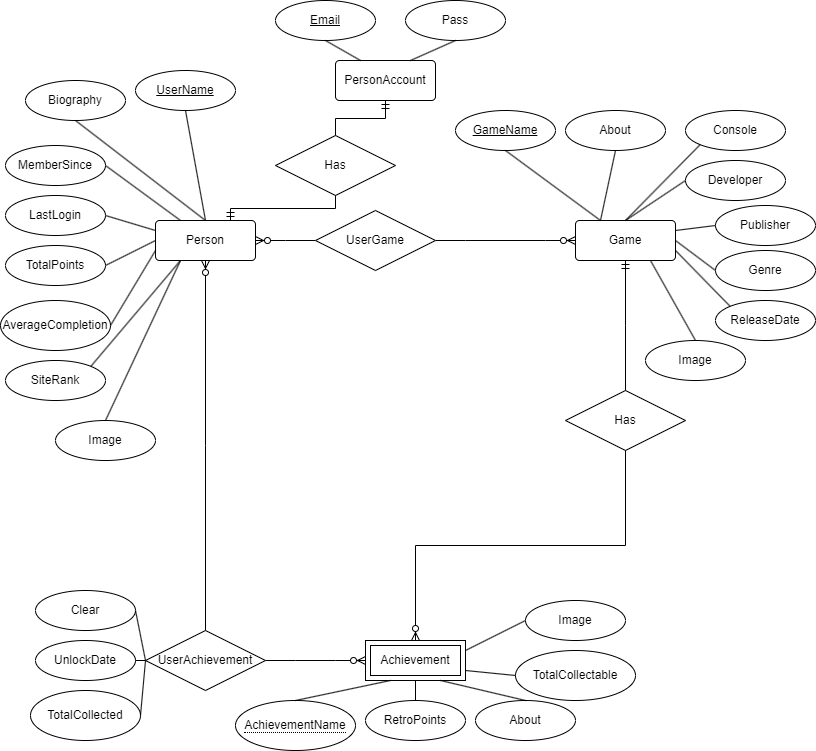

The diagram above was exported from draw.io. Its source (the exported page's mxGraphModel, read from the mxfile embedded in the PNG):
<mxGraphModel dx="1221" dy="775" grid="1" gridSize="10" guides="1" tooltips="1" connect="1" arrows="1" fold="1" page="1" pageScale="1" pageWidth="850" pageHeight="1100" math="0" shadow="0" extFonts="Permanent Marker^https://fonts.googleapis.com/css?family=Permanent+Marker">
  <root>
    <mxCell id="0" />
    <mxCell id="1" parent="0" />
    <mxCell id="iJpTC_FTiOpganTARci8-67" value="" style="edgeStyle=entityRelationEdgeStyle;fontSize=12;html=1;endArrow=ERzeroToMany;endFill=1;rounded=0;exitX=1;exitY=0.5;exitDx=0;exitDy=0;entryX=0;entryY=0.5;entryDx=0;entryDy=0;" parent="1" source="iJpTC_FTiOpganTARci8-76" target="iJpTC_FTiOpganTARci8-104" edge="1">
      <mxGeometry width="100" height="100" relative="1" as="geometry">
        <mxPoint x="495" y="245" as="sourcePoint" />
        <mxPoint x="525" y="245" as="targetPoint" />
      </mxGeometry>
    </mxCell>
    <mxCell id="iJpTC_FTiOpganTARci8-66" value="" style="edgeStyle=elbowEdgeStyle;fontSize=12;html=1;endArrow=ERzeroToMany;endFill=1;rounded=0;exitX=0;exitY=0.5;exitDx=0;exitDy=0;entryX=1;entryY=0.5;entryDx=0;entryDy=0;" parent="1" source="iJpTC_FTiOpganTARci8-76" target="iJpTC_FTiOpganTARci8-82" edge="1">
      <mxGeometry width="100" height="100" relative="1" as="geometry">
        <mxPoint x="355" y="245" as="sourcePoint" />
        <mxPoint x="330" y="245" as="targetPoint" />
      </mxGeometry>
    </mxCell>
    <mxCell id="iJpTC_FTiOpganTARci8-68" value="Has" style="shape=rhombus;perimeter=rhombusPerimeter;whiteSpace=wrap;html=1;align=center;" parent="1" vertex="1">
      <mxGeometry x="570" y="420" width="120" height="60" as="geometry" />
    </mxCell>
    <mxCell id="iJpTC_FTiOpganTARci8-69" value="" style="edgeStyle=elbowEdgeStyle;fontSize=12;html=1;endArrow=ERzeroToMany;endFill=1;rounded=0;entryX=0.5;entryY=0;entryDx=0;entryDy=0;exitX=0.5;exitY=1;exitDx=0;exitDy=0;elbow=vertical;" parent="1" source="iJpTC_FTiOpganTARci8-68" target="iJpTC_FTiOpganTARci8-105" edge="1">
      <mxGeometry width="100" height="100" relative="1" as="geometry">
        <mxPoint x="370" y="450" as="sourcePoint" />
        <mxPoint x="420" y="670" as="targetPoint" />
      </mxGeometry>
    </mxCell>
    <mxCell id="iJpTC_FTiOpganTARci8-70" value="" style="edgeStyle=elbowEdgeStyle;fontSize=12;html=1;endArrow=ERmandOne;rounded=0;exitX=0.5;exitY=0;exitDx=0;exitDy=0;entryX=0.5;entryY=1;entryDx=0;entryDy=0;" parent="1" source="iJpTC_FTiOpganTARci8-68" target="iJpTC_FTiOpganTARci8-104" edge="1">
      <mxGeometry width="100" height="100" relative="1" as="geometry">
        <mxPoint x="370" y="450" as="sourcePoint" />
        <mxPoint x="654" y="350" as="targetPoint" />
      </mxGeometry>
    </mxCell>
    <mxCell id="iJpTC_FTiOpganTARci8-75" value="UserName" style="ellipse;whiteSpace=wrap;html=1;align=center;fontStyle=4;" parent="1" vertex="1">
      <mxGeometry x="140" y="100" width="100" height="40" as="geometry" />
    </mxCell>
    <mxCell id="iJpTC_FTiOpganTARci8-76" value="UserGame" style="shape=rhombus;perimeter=rhombusPerimeter;whiteSpace=wrap;html=1;align=center;" parent="1" vertex="1">
      <mxGeometry x="320" y="240" width="120" height="60" as="geometry" />
    </mxCell>
    <mxCell id="iJpTC_FTiOpganTARci8-77" value="" style="edgeStyle=entityRelationEdgeStyle;fontSize=12;html=1;endArrow=ERzeroToMany;endFill=1;rounded=0;exitX=1;exitY=0.5;exitDx=0;exitDy=0;entryX=0;entryY=0.5;entryDx=0;entryDy=0;" parent="1" source="iJpTC_FTiOpganTARci8-79" target="iJpTC_FTiOpganTARci8-105" edge="1">
      <mxGeometry width="100" height="100" relative="1" as="geometry">
        <mxPoint x="270" y="655" as="sourcePoint" />
        <mxPoint x="370" y="690" as="targetPoint" />
      </mxGeometry>
    </mxCell>
    <mxCell id="iJpTC_FTiOpganTARci8-79" value="UserAchievement" style="shape=rhombus;perimeter=rhombusPerimeter;whiteSpace=wrap;html=1;align=center;" parent="1" vertex="1">
      <mxGeometry x="150" y="660" width="120" height="60" as="geometry" />
    </mxCell>
    <mxCell id="iJpTC_FTiOpganTARci8-81" value="" style="edgeStyle=elbowEdgeStyle;fontSize=12;html=1;endArrow=ERzeroToMany;endFill=1;rounded=0;exitX=0.5;exitY=0;exitDx=0;exitDy=0;elbow=vertical;entryX=0.5;entryY=1;entryDx=0;entryDy=0;" parent="1" source="iJpTC_FTiOpganTARci8-79" target="iJpTC_FTiOpganTARci8-82" edge="1">
      <mxGeometry width="100" height="100" relative="1" as="geometry">
        <mxPoint x="270" y="660" as="sourcePoint" />
        <mxPoint x="230" y="350" as="targetPoint" />
      </mxGeometry>
    </mxCell>
    <mxCell id="iJpTC_FTiOpganTARci8-82" value="Person" style="rounded=1;arcSize=10;whiteSpace=wrap;html=1;align=center;glass=0;" parent="1" vertex="1">
      <mxGeometry x="160" y="250" width="100" height="40" as="geometry" />
    </mxCell>
    <mxCell id="iJpTC_FTiOpganTARci8-86" value="Biography" style="ellipse;whiteSpace=wrap;html=1;align=center;" parent="1" vertex="1">
      <mxGeometry x="30" y="110" width="100" height="40" as="geometry" />
    </mxCell>
    <mxCell id="iJpTC_FTiOpganTARci8-87" value="MemberSince" style="ellipse;whiteSpace=wrap;html=1;align=center;" parent="1" vertex="1">
      <mxGeometry x="10" y="175" width="100" height="40" as="geometry" />
    </mxCell>
    <mxCell id="iJpTC_FTiOpganTARci8-88" value="LastLogin" style="ellipse;whiteSpace=wrap;html=1;align=center;" parent="1" vertex="1">
      <mxGeometry x="10" y="225" width="100" height="40" as="geometry" />
    </mxCell>
    <mxCell id="iJpTC_FTiOpganTARci8-89" value="TotalPoints" style="ellipse;whiteSpace=wrap;html=1;align=center;" parent="1" vertex="1">
      <mxGeometry x="10" y="275" width="100" height="40" as="geometry" />
    </mxCell>
    <mxCell id="iJpTC_FTiOpganTARci8-90" value="AverageCompletion" style="ellipse;whiteSpace=wrap;html=1;align=center;" parent="1" vertex="1">
      <mxGeometry x="5" y="330" width="110" height="50" as="geometry" />
    </mxCell>
    <mxCell id="iJpTC_FTiOpganTARci8-91" value="SiteRank" style="ellipse;whiteSpace=wrap;html=1;align=center;" parent="1" vertex="1">
      <mxGeometry x="10" y="390" width="100" height="40" as="geometry" />
    </mxCell>
    <mxCell id="iJpTC_FTiOpganTARci8-92" value="Image" style="ellipse;whiteSpace=wrap;html=1;align=center;" parent="1" vertex="1">
      <mxGeometry x="60" y="450" width="100" height="40" as="geometry" />
    </mxCell>
    <mxCell id="iJpTC_FTiOpganTARci8-94" value="" style="endArrow=none;html=1;rounded=0;exitX=0.5;exitY=1;exitDx=0;exitDy=0;entryX=0.5;entryY=0;entryDx=0;entryDy=0;" parent="1" source="iJpTC_FTiOpganTARci8-75" target="iJpTC_FTiOpganTARci8-82" edge="1">
      <mxGeometry width="50" height="50" relative="1" as="geometry">
        <mxPoint x="310" y="280" as="sourcePoint" />
        <mxPoint x="410" y="380" as="targetPoint" />
      </mxGeometry>
    </mxCell>
    <mxCell id="iJpTC_FTiOpganTARci8-96" value="" style="endArrow=none;html=1;rounded=0;exitX=0.5;exitY=1;exitDx=0;exitDy=0;entryX=0.5;entryY=0;entryDx=0;entryDy=0;" parent="1" source="iJpTC_FTiOpganTARci8-86" target="iJpTC_FTiOpganTARci8-82" edge="1">
      <mxGeometry width="50" height="50" relative="1" as="geometry">
        <mxPoint x="250" y="200" as="sourcePoint" />
        <mxPoint x="245" y="260" as="targetPoint" />
      </mxGeometry>
    </mxCell>
    <mxCell id="iJpTC_FTiOpganTARci8-97" value="" style="endArrow=none;html=1;rounded=0;exitX=1;exitY=0.5;exitDx=0;exitDy=0;entryX=0.25;entryY=0;entryDx=0;entryDy=0;" parent="1" source="iJpTC_FTiOpganTARci8-87" target="iJpTC_FTiOpganTARci8-82" edge="1">
      <mxGeometry width="50" height="50" relative="1" as="geometry">
        <mxPoint x="260" y="210" as="sourcePoint" />
        <mxPoint x="255" y="270" as="targetPoint" />
      </mxGeometry>
    </mxCell>
    <mxCell id="iJpTC_FTiOpganTARci8-98" value="" style="endArrow=none;html=1;rounded=0;exitX=1;exitY=0.5;exitDx=0;exitDy=0;entryX=0;entryY=0.25;entryDx=0;entryDy=0;" parent="1" source="iJpTC_FTiOpganTARci8-88" target="iJpTC_FTiOpganTARci8-82" edge="1">
      <mxGeometry width="50" height="50" relative="1" as="geometry">
        <mxPoint x="270" y="220" as="sourcePoint" />
        <mxPoint x="265" y="280" as="targetPoint" />
      </mxGeometry>
    </mxCell>
    <mxCell id="iJpTC_FTiOpganTARci8-99" value="" style="endArrow=none;html=1;rounded=0;exitX=1;exitY=0.5;exitDx=0;exitDy=0;entryX=0;entryY=0.5;entryDx=0;entryDy=0;" parent="1" source="iJpTC_FTiOpganTARci8-89" target="iJpTC_FTiOpganTARci8-82" edge="1">
      <mxGeometry width="50" height="50" relative="1" as="geometry">
        <mxPoint x="280" y="230" as="sourcePoint" />
        <mxPoint x="275" y="290" as="targetPoint" />
      </mxGeometry>
    </mxCell>
    <mxCell id="iJpTC_FTiOpganTARci8-100" value="" style="endArrow=none;html=1;rounded=0;exitX=0;exitY=0.75;exitDx=0;exitDy=0;entryX=1;entryY=0.5;entryDx=0;entryDy=0;" parent="1" source="iJpTC_FTiOpganTARci8-82" target="iJpTC_FTiOpganTARci8-90" edge="1">
      <mxGeometry width="50" height="50" relative="1" as="geometry">
        <mxPoint x="290" y="240" as="sourcePoint" />
        <mxPoint x="285" y="300" as="targetPoint" />
      </mxGeometry>
    </mxCell>
    <mxCell id="iJpTC_FTiOpganTARci8-101" value="" style="endArrow=none;html=1;rounded=0;exitX=0.25;exitY=1;exitDx=0;exitDy=0;entryX=1;entryY=0;entryDx=0;entryDy=0;" parent="1" source="iJpTC_FTiOpganTARci8-82" target="iJpTC_FTiOpganTARci8-91" edge="1">
      <mxGeometry width="50" height="50" relative="1" as="geometry">
        <mxPoint x="300" y="250" as="sourcePoint" />
        <mxPoint x="295" y="310" as="targetPoint" />
      </mxGeometry>
    </mxCell>
    <mxCell id="iJpTC_FTiOpganTARci8-102" value="" style="endArrow=none;html=1;rounded=0;entryX=0.5;entryY=0;entryDx=0;entryDy=0;exitX=0.25;exitY=1;exitDx=0;exitDy=0;" parent="1" source="iJpTC_FTiOpganTARci8-82" target="iJpTC_FTiOpganTARci8-92" edge="1">
      <mxGeometry width="50" height="50" relative="1" as="geometry">
        <mxPoint x="210" y="320" as="sourcePoint" />
        <mxPoint x="305" y="320" as="targetPoint" />
      </mxGeometry>
    </mxCell>
    <mxCell id="iJpTC_FTiOpganTARci8-104" value="Game" style="rounded=1;arcSize=10;whiteSpace=wrap;html=1;align=center;" parent="1" vertex="1">
      <mxGeometry x="580" y="250" width="100" height="40" as="geometry" />
    </mxCell>
    <mxCell id="iJpTC_FTiOpganTARci8-105" value="Achievement" style="shape=ext;margin=3;double=1;whiteSpace=wrap;html=1;align=center;" parent="1" vertex="1">
      <mxGeometry x="370" y="670" width="100" height="40" as="geometry" />
    </mxCell>
    <mxCell id="iJpTC_FTiOpganTARci8-106" value="Clear" style="ellipse;whiteSpace=wrap;html=1;align=center;" parent="1" vertex="1">
      <mxGeometry x="40" y="620" width="100" height="40" as="geometry" />
    </mxCell>
    <mxCell id="iJpTC_FTiOpganTARci8-107" value="UnlockDate" style="ellipse;whiteSpace=wrap;html=1;align=center;" parent="1" vertex="1">
      <mxGeometry x="40" y="670" width="100" height="40" as="geometry" />
    </mxCell>
    <mxCell id="iJpTC_FTiOpganTARci8-108" value="" style="endArrow=none;html=1;rounded=0;entryX=1;entryY=0.5;entryDx=0;entryDy=0;exitX=0;exitY=0.5;exitDx=0;exitDy=0;" parent="1" source="iJpTC_FTiOpganTARci8-79" target="iJpTC_FTiOpganTARci8-106" edge="1">
      <mxGeometry width="50" height="50" relative="1" as="geometry">
        <mxPoint x="195" y="300" as="sourcePoint" />
        <mxPoint x="120" y="460" as="targetPoint" />
      </mxGeometry>
    </mxCell>
    <mxCell id="iJpTC_FTiOpganTARci8-109" value="" style="endArrow=none;html=1;rounded=0;entryX=1;entryY=0.5;entryDx=0;entryDy=0;exitX=0;exitY=0.5;exitDx=0;exitDy=0;" parent="1" source="iJpTC_FTiOpganTARci8-79" target="iJpTC_FTiOpganTARci8-107" edge="1">
      <mxGeometry width="50" height="50" relative="1" as="geometry">
        <mxPoint x="205" y="310" as="sourcePoint" />
        <mxPoint x="130" y="470" as="targetPoint" />
      </mxGeometry>
    </mxCell>
    <mxCell id="iJpTC_FTiOpganTARci8-110" value="&lt;span style=&quot;border-bottom: 1px dotted&quot;&gt;AchievementName&lt;/span&gt;" style="ellipse;whiteSpace=wrap;html=1;align=center;" parent="1" vertex="1">
      <mxGeometry x="240" y="730" width="120" height="50" as="geometry" />
    </mxCell>
    <mxCell id="iJpTC_FTiOpganTARci8-111" value="TotalCollected" style="ellipse;whiteSpace=wrap;html=1;align=center;" parent="1" vertex="1">
      <mxGeometry x="35" y="720" width="110" height="50" as="geometry" />
    </mxCell>
    <mxCell id="iJpTC_FTiOpganTARci8-112" value="" style="endArrow=none;html=1;rounded=0;entryX=1;entryY=0.5;entryDx=0;entryDy=0;exitX=0;exitY=0.5;exitDx=0;exitDy=0;" parent="1" source="iJpTC_FTiOpganTARci8-79" target="iJpTC_FTiOpganTARci8-111" edge="1">
      <mxGeometry width="50" height="50" relative="1" as="geometry">
        <mxPoint x="160" y="700" as="sourcePoint" />
        <mxPoint x="150" y="730" as="targetPoint" />
      </mxGeometry>
    </mxCell>
    <mxCell id="iJpTC_FTiOpganTARci8-113" value="RetroPoints" style="ellipse;whiteSpace=wrap;html=1;align=center;" parent="1" vertex="1">
      <mxGeometry x="370" y="730" width="100" height="40" as="geometry" />
    </mxCell>
    <mxCell id="iJpTC_FTiOpganTARci8-115" value="About" style="ellipse;whiteSpace=wrap;html=1;align=center;" parent="1" vertex="1">
      <mxGeometry x="480" y="730" width="100" height="40" as="geometry" />
    </mxCell>
    <mxCell id="iJpTC_FTiOpganTARci8-116" value="TotalCollectable" style="ellipse;whiteSpace=wrap;html=1;align=center;" parent="1" vertex="1">
      <mxGeometry x="520" y="680" width="120" height="50" as="geometry" />
    </mxCell>
    <mxCell id="iJpTC_FTiOpganTARci8-117" value="Image" style="ellipse;whiteSpace=wrap;html=1;align=center;" parent="1" vertex="1">
      <mxGeometry x="530" y="630" width="100" height="40" as="geometry" />
    </mxCell>
    <mxCell id="iJpTC_FTiOpganTARci8-118" value="" style="endArrow=none;html=1;rounded=0;entryX=0.5;entryY=0;entryDx=0;entryDy=0;exitX=0.25;exitY=1;exitDx=0;exitDy=0;" parent="1" source="iJpTC_FTiOpganTARci8-105" target="iJpTC_FTiOpganTARci8-110" edge="1">
      <mxGeometry width="50" height="50" relative="1" as="geometry">
        <mxPoint x="160" y="700" as="sourcePoint" />
        <mxPoint x="150" y="750" as="targetPoint" />
      </mxGeometry>
    </mxCell>
    <mxCell id="iJpTC_FTiOpganTARci8-119" value="" style="endArrow=none;html=1;rounded=0;entryX=0.5;entryY=0;entryDx=0;entryDy=0;exitX=0.5;exitY=1;exitDx=0;exitDy=0;" parent="1" source="iJpTC_FTiOpganTARci8-105" target="iJpTC_FTiOpganTARci8-113" edge="1">
      <mxGeometry width="50" height="50" relative="1" as="geometry">
        <mxPoint x="170" y="710" as="sourcePoint" />
        <mxPoint x="160" y="760" as="targetPoint" />
      </mxGeometry>
    </mxCell>
    <mxCell id="iJpTC_FTiOpganTARci8-120" value="" style="endArrow=none;html=1;rounded=0;entryX=0.5;entryY=0;entryDx=0;entryDy=0;exitX=0.75;exitY=1;exitDx=0;exitDy=0;" parent="1" source="iJpTC_FTiOpganTARci8-105" target="iJpTC_FTiOpganTARci8-115" edge="1">
      <mxGeometry width="50" height="50" relative="1" as="geometry">
        <mxPoint x="180" y="720" as="sourcePoint" />
        <mxPoint x="170" y="770" as="targetPoint" />
      </mxGeometry>
    </mxCell>
    <mxCell id="iJpTC_FTiOpganTARci8-121" value="" style="endArrow=none;html=1;rounded=0;entryX=0;entryY=0.5;entryDx=0;entryDy=0;exitX=1;exitY=0.75;exitDx=0;exitDy=0;" parent="1" source="iJpTC_FTiOpganTARci8-105" target="iJpTC_FTiOpganTARci8-116" edge="1">
      <mxGeometry width="50" height="50" relative="1" as="geometry">
        <mxPoint x="190" y="730" as="sourcePoint" />
        <mxPoint x="180" y="780" as="targetPoint" />
      </mxGeometry>
    </mxCell>
    <mxCell id="iJpTC_FTiOpganTARci8-122" value="" style="endArrow=none;html=1;rounded=0;entryX=0;entryY=0.5;entryDx=0;entryDy=0;exitX=1;exitY=0.25;exitDx=0;exitDy=0;" parent="1" source="iJpTC_FTiOpganTARci8-105" target="iJpTC_FTiOpganTARci8-117" edge="1">
      <mxGeometry width="50" height="50" relative="1" as="geometry">
        <mxPoint x="200" y="740" as="sourcePoint" />
        <mxPoint x="190" y="790" as="targetPoint" />
      </mxGeometry>
    </mxCell>
    <mxCell id="iJpTC_FTiOpganTARci8-123" value="GameName" style="ellipse;whiteSpace=wrap;html=1;align=center;fontStyle=4;" parent="1" vertex="1">
      <mxGeometry x="460" y="140" width="100" height="40" as="geometry" />
    </mxCell>
    <mxCell id="iJpTC_FTiOpganTARci8-124" value="" style="endArrow=none;html=1;rounded=0;exitX=0.5;exitY=1;exitDx=0;exitDy=0;entryX=0.25;entryY=0;entryDx=0;entryDy=0;" parent="1" source="iJpTC_FTiOpganTARci8-123" target="iJpTC_FTiOpganTARci8-104" edge="1">
      <mxGeometry width="50" height="50" relative="1" as="geometry">
        <mxPoint x="270" y="170" as="sourcePoint" />
        <mxPoint x="245" y="260" as="targetPoint" />
      </mxGeometry>
    </mxCell>
    <mxCell id="iJpTC_FTiOpganTARci8-125" value="Image" style="ellipse;whiteSpace=wrap;html=1;align=center;" parent="1" vertex="1">
      <mxGeometry x="650" y="370" width="100" height="40" as="geometry" />
    </mxCell>
    <mxCell id="iJpTC_FTiOpganTARci8-126" value="About" style="ellipse;whiteSpace=wrap;html=1;align=center;" parent="1" vertex="1">
      <mxGeometry x="570" y="140" width="100" height="40" as="geometry" />
    </mxCell>
    <mxCell id="iJpTC_FTiOpganTARci8-127" value="Console" style="ellipse;whiteSpace=wrap;html=1;align=center;" parent="1" vertex="1">
      <mxGeometry x="690" y="140" width="100" height="40" as="geometry" />
    </mxCell>
    <mxCell id="iJpTC_FTiOpganTARci8-128" value="Developer" style="ellipse;whiteSpace=wrap;html=1;align=center;" parent="1" vertex="1">
      <mxGeometry x="690" y="190" width="100" height="40" as="geometry" />
    </mxCell>
    <mxCell id="iJpTC_FTiOpganTARci8-130" value="Publisher" style="ellipse;whiteSpace=wrap;html=1;align=center;" parent="1" vertex="1">
      <mxGeometry x="720" y="235" width="100" height="40" as="geometry" />
    </mxCell>
    <mxCell id="iJpTC_FTiOpganTARci8-131" value="Genre" style="ellipse;whiteSpace=wrap;html=1;align=center;" parent="1" vertex="1">
      <mxGeometry x="720" y="280" width="100" height="40" as="geometry" />
    </mxCell>
    <mxCell id="iJpTC_FTiOpganTARci8-132" value="ReleaseDate" style="ellipse;whiteSpace=wrap;html=1;align=center;" parent="1" vertex="1">
      <mxGeometry x="720" y="330" width="100" height="40" as="geometry" />
    </mxCell>
    <mxCell id="iJpTC_FTiOpganTARci8-133" value="" style="endArrow=none;html=1;rounded=0;exitX=0.5;exitY=1;exitDx=0;exitDy=0;entryX=0.25;entryY=0;entryDx=0;entryDy=0;" parent="1" source="iJpTC_FTiOpganTARci8-126" target="iJpTC_FTiOpganTARci8-104" edge="1">
      <mxGeometry width="50" height="50" relative="1" as="geometry">
        <mxPoint x="520" y="190" as="sourcePoint" />
        <mxPoint x="615" y="260" as="targetPoint" />
      </mxGeometry>
    </mxCell>
    <mxCell id="iJpTC_FTiOpganTARci8-134" value="" style="endArrow=none;html=1;rounded=0;exitX=0;exitY=1;exitDx=0;exitDy=0;entryX=0.5;entryY=0;entryDx=0;entryDy=0;" parent="1" source="iJpTC_FTiOpganTARci8-127" target="iJpTC_FTiOpganTARci8-104" edge="1">
      <mxGeometry width="50" height="50" relative="1" as="geometry">
        <mxPoint x="530" y="200" as="sourcePoint" />
        <mxPoint x="625" y="270" as="targetPoint" />
      </mxGeometry>
    </mxCell>
    <mxCell id="iJpTC_FTiOpganTARci8-135" value="" style="endArrow=none;html=1;rounded=0;exitX=0;exitY=0.5;exitDx=0;exitDy=0;entryX=0.5;entryY=0;entryDx=0;entryDy=0;" parent="1" source="iJpTC_FTiOpganTARci8-128" target="iJpTC_FTiOpganTARci8-104" edge="1">
      <mxGeometry width="50" height="50" relative="1" as="geometry">
        <mxPoint x="540" y="210" as="sourcePoint" />
        <mxPoint x="635" y="280" as="targetPoint" />
      </mxGeometry>
    </mxCell>
    <mxCell id="iJpTC_FTiOpganTARci8-136" value="" style="endArrow=none;html=1;rounded=0;exitX=0;exitY=0.5;exitDx=0;exitDy=0;entryX=1;entryY=0.25;entryDx=0;entryDy=0;" parent="1" source="iJpTC_FTiOpganTARci8-130" target="iJpTC_FTiOpganTARci8-104" edge="1">
      <mxGeometry width="50" height="50" relative="1" as="geometry">
        <mxPoint x="550" y="220" as="sourcePoint" />
        <mxPoint x="645" y="290" as="targetPoint" />
      </mxGeometry>
    </mxCell>
    <mxCell id="iJpTC_FTiOpganTARci8-137" value="" style="endArrow=none;html=1;rounded=0;exitX=0;exitY=0.5;exitDx=0;exitDy=0;entryX=1;entryY=0.5;entryDx=0;entryDy=0;" parent="1" source="iJpTC_FTiOpganTARci8-131" target="iJpTC_FTiOpganTARci8-104" edge="1">
      <mxGeometry width="50" height="50" relative="1" as="geometry">
        <mxPoint x="560" y="230" as="sourcePoint" />
        <mxPoint x="655" y="300" as="targetPoint" />
      </mxGeometry>
    </mxCell>
    <mxCell id="iJpTC_FTiOpganTARci8-138" value="" style="endArrow=none;html=1;rounded=0;exitX=0;exitY=0;exitDx=0;exitDy=0;entryX=1;entryY=0.75;entryDx=0;entryDy=0;" parent="1" source="iJpTC_FTiOpganTARci8-132" target="iJpTC_FTiOpganTARci8-104" edge="1">
      <mxGeometry width="50" height="50" relative="1" as="geometry">
        <mxPoint x="570" y="240" as="sourcePoint" />
        <mxPoint x="665" y="310" as="targetPoint" />
      </mxGeometry>
    </mxCell>
    <mxCell id="iJpTC_FTiOpganTARci8-139" value="" style="endArrow=none;html=1;rounded=0;exitX=0.75;exitY=1;exitDx=0;exitDy=0;entryX=0.5;entryY=0;entryDx=0;entryDy=0;" parent="1" source="iJpTC_FTiOpganTARci8-104" target="iJpTC_FTiOpganTARci8-125" edge="1">
      <mxGeometry width="50" height="50" relative="1" as="geometry">
        <mxPoint x="580" y="250" as="sourcePoint" />
        <mxPoint x="675" y="320" as="targetPoint" />
      </mxGeometry>
    </mxCell>
    <mxCell id="WxwBxpgpoDBDo-kTYKIz-1" value="PersonAccount" style="rounded=1;arcSize=10;whiteSpace=wrap;html=1;align=center;" parent="1" vertex="1">
      <mxGeometry x="340" y="90" width="100" height="40" as="geometry" />
    </mxCell>
    <mxCell id="WxwBxpgpoDBDo-kTYKIz-2" value="Email" style="ellipse;whiteSpace=wrap;html=1;align=center;fontStyle=4;" parent="1" vertex="1">
      <mxGeometry x="280" y="30" width="100" height="40" as="geometry" />
    </mxCell>
    <mxCell id="WxwBxpgpoDBDo-kTYKIz-3" value="" style="endArrow=none;html=1;rounded=0;exitX=0.5;exitY=1;exitDx=0;exitDy=0;entryX=0.25;entryY=0;entryDx=0;entryDy=0;" parent="1" source="WxwBxpgpoDBDo-kTYKIz-2" target="WxwBxpgpoDBDo-kTYKIz-1" edge="1">
      <mxGeometry width="50" height="50" relative="1" as="geometry">
        <mxPoint x="270" y="170" as="sourcePoint" />
        <mxPoint x="245" y="260" as="targetPoint" />
      </mxGeometry>
    </mxCell>
    <mxCell id="WxwBxpgpoDBDo-kTYKIz-4" value="Pass" style="ellipse;whiteSpace=wrap;html=1;align=center;" parent="1" vertex="1">
      <mxGeometry x="410" y="30" width="100" height="40" as="geometry" />
    </mxCell>
    <mxCell id="WxwBxpgpoDBDo-kTYKIz-5" value="" style="endArrow=none;html=1;rounded=0;exitX=0.5;exitY=1;exitDx=0;exitDy=0;entryX=0.75;entryY=0;entryDx=0;entryDy=0;" parent="1" source="WxwBxpgpoDBDo-kTYKIz-4" target="WxwBxpgpoDBDo-kTYKIz-1" edge="1">
      <mxGeometry width="50" height="50" relative="1" as="geometry">
        <mxPoint x="270" y="170" as="sourcePoint" />
        <mxPoint x="245" y="260" as="targetPoint" />
      </mxGeometry>
    </mxCell>
    <mxCell id="WxwBxpgpoDBDo-kTYKIz-6" value="Has" style="shape=rhombus;perimeter=rhombusPerimeter;whiteSpace=wrap;html=1;align=center;" parent="1" vertex="1">
      <mxGeometry x="280" y="165" width="120" height="60" as="geometry" />
    </mxCell>
    <mxCell id="WxwBxpgpoDBDo-kTYKIz-7" value="" style="edgeStyle=elbowEdgeStyle;fontSize=12;html=1;endArrow=ERmandOne;rounded=0;exitX=0.5;exitY=1;exitDx=0;exitDy=0;entryX=0.75;entryY=0;entryDx=0;entryDy=0;elbow=vertical;" parent="1" source="WxwBxpgpoDBDo-kTYKIz-6" target="iJpTC_FTiOpganTARci8-82" edge="1">
      <mxGeometry width="100" height="100" relative="1" as="geometry">
        <mxPoint x="300" y="350" as="sourcePoint" />
        <mxPoint x="640" y="350" as="targetPoint" />
      </mxGeometry>
    </mxCell>
    <mxCell id="WxwBxpgpoDBDo-kTYKIz-8" value="" style="edgeStyle=elbowEdgeStyle;fontSize=12;html=1;endArrow=ERmandOne;rounded=0;exitX=0.5;exitY=0;exitDx=0;exitDy=0;entryX=0.5;entryY=1;entryDx=0;entryDy=0;elbow=vertical;" parent="1" source="WxwBxpgpoDBDo-kTYKIz-6" target="WxwBxpgpoDBDo-kTYKIz-1" edge="1">
      <mxGeometry width="100" height="100" relative="1" as="geometry">
        <mxPoint x="350" y="235" as="sourcePoint" />
        <mxPoint x="245" y="260" as="targetPoint" />
      </mxGeometry>
    </mxCell>
  </root>
</mxGraphModel>